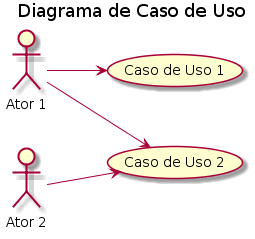

The diagram above was rendered by PlantUML. Its source (embedded in the PNG):
@startuml
left to right direction
title Diagrama de Caso de Uso

actor "Ator 1" as A1
actor "Ator 2" as A2

usecase (Caso de Uso 1) as UC1
usecase (Caso de Uso 2) as UC2

A1 --> UC1
A1 --> UC2
A2 --> UC2
@enduml